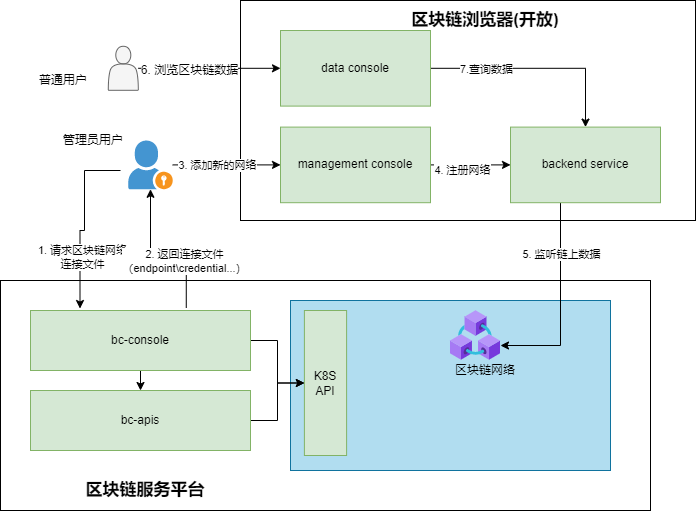

The diagram above was exported from draw.io. Its source (the exported page's mxGraphModel, read from the mxfile embedded in the PNG):
<mxGraphModel dx="1943" dy="787" grid="1" gridSize="10" guides="1" tooltips="1" connect="1" arrows="1" fold="1" page="1" pageScale="1" pageWidth="827" pageHeight="1169" math="0" shadow="0">
  <root>
    <mxCell id="0" />
    <mxCell id="1" parent="0" />
    <mxCell id="84" value="" style="rounded=0;whiteSpace=wrap;html=1;" vertex="1" parent="1">
      <mxGeometry x="-730" y="330" width="650" height="230" as="geometry" />
    </mxCell>
    <mxCell id="106" value="" style="rounded=0;whiteSpace=wrap;html=1;fillColor=#b1ddf0;strokeColor=#10739e;" vertex="1" parent="1">
      <mxGeometry x="-440" y="350" width="320" height="170" as="geometry" />
    </mxCell>
    <mxCell id="97" value="" style="rounded=0;whiteSpace=wrap;html=1;" vertex="1" parent="1">
      <mxGeometry x="-490" y="50" width="455" height="220" as="geometry" />
    </mxCell>
    <mxCell id="89" style="edgeStyle=orthogonalEdgeStyle;rounded=0;html=1;entryX=0;entryY=0.5;entryDx=0;entryDy=0;" edge="1" parent="1" source="72" target="86">
      <mxGeometry relative="1" as="geometry" />
    </mxCell>
    <mxCell id="90" value="4. 注册网络" style="edgeLabel;html=1;align=center;verticalAlign=middle;resizable=0;points=[];" vertex="1" connectable="0" parent="89">
      <mxGeometry x="-0.2364" y="-5" relative="1" as="geometry">
        <mxPoint as="offset" />
      </mxGeometry>
    </mxCell>
    <mxCell id="72" value="management console" style="rounded=0;whiteSpace=wrap;html=1;fillColor=#d5e8d4;strokeColor=#82b366;" vertex="1" parent="1">
      <mxGeometry x="-450" y="176.6" width="150" height="75.6" as="geometry" />
    </mxCell>
    <mxCell id="110" style="edgeStyle=orthogonalEdgeStyle;rounded=0;html=1;fontSize=12;entryX=0;entryY=0.5;entryDx=0;entryDy=0;" edge="1" parent="1" source="73" target="111">
      <mxGeometry relative="1" as="geometry" />
    </mxCell>
    <mxCell id="112" style="edgeStyle=orthogonalEdgeStyle;rounded=0;html=1;entryX=0.5;entryY=0;entryDx=0;entryDy=0;fontSize=12;" edge="1" parent="1" source="73" target="108">
      <mxGeometry relative="1" as="geometry" />
    </mxCell>
    <mxCell id="73" value="bc-console" style="rounded=0;whiteSpace=wrap;html=1;fillColor=#d5e8d4;strokeColor=#82b366;" vertex="1" parent="1">
      <mxGeometry x="-700" y="360" width="220" height="60" as="geometry" />
    </mxCell>
    <mxCell id="75" value="" style="edgeStyle=orthogonalEdgeStyle;html=1;rounded=0;entryX=0.225;entryY=-0.033;entryDx=0;entryDy=0;entryPerimeter=0;" edge="1" parent="1" target="73">
      <mxGeometry relative="1" as="geometry">
        <mxPoint x="-610" y="220" as="sourcePoint" />
        <mxPoint x="-640" y="290" as="targetPoint" />
        <Array as="points">
          <mxPoint x="-646" y="220" />
          <mxPoint x="-646" y="280" />
          <mxPoint x="-650" y="280" />
        </Array>
      </mxGeometry>
    </mxCell>
    <mxCell id="76" value="1. 请求区块链网络&lt;br&gt;连接文件" style="edgeLabel;html=1;align=center;verticalAlign=middle;resizable=0;points=[];" vertex="1" connectable="0" parent="75">
      <mxGeometry x="0.4245" y="2" relative="1" as="geometry">
        <mxPoint as="offset" />
      </mxGeometry>
    </mxCell>
    <mxCell id="79" style="edgeStyle=orthogonalEdgeStyle;rounded=0;html=1;" edge="1" parent="1" source="74" target="72">
      <mxGeometry relative="1" as="geometry" />
    </mxCell>
    <mxCell id="81" value="3. 添加新的网络" style="edgeLabel;html=1;align=center;verticalAlign=middle;resizable=0;points=[];" vertex="1" connectable="0" parent="79">
      <mxGeometry x="-0.1874" relative="1" as="geometry">
        <mxPoint as="offset" />
      </mxGeometry>
    </mxCell>
    <mxCell id="74" value="" style="shadow=0;dashed=0;html=1;strokeColor=none;fillColor=#4495D1;labelPosition=center;verticalLabelPosition=bottom;verticalAlign=top;align=center;outlineConnect=0;shape=mxgraph.veeam.portal_admin;" vertex="1" parent="1">
      <mxGeometry x="-602.2" y="190" width="44.4" height="48.8" as="geometry" />
    </mxCell>
    <mxCell id="77" value="" style="endArrow=classic;html=1;rounded=0;exitX=0.708;exitY=-0.044;exitDx=0;exitDy=0;exitPerimeter=0;edgeStyle=orthogonalEdgeStyle;" edge="1" parent="1" source="73" target="74">
      <mxGeometry width="50" height="50" relative="1" as="geometry">
        <mxPoint x="-510" y="240" as="sourcePoint" />
        <mxPoint x="-460" y="190" as="targetPoint" />
      </mxGeometry>
    </mxCell>
    <mxCell id="78" value="2. 返回连接文件&lt;br&gt;（endpoint\credential...）" style="edgeLabel;html=1;align=center;verticalAlign=middle;resizable=0;points=[];" vertex="1" connectable="0" parent="77">
      <mxGeometry x="-0.3886" y="2" relative="1" as="geometry">
        <mxPoint as="offset" />
      </mxGeometry>
    </mxCell>
    <mxCell id="92" style="edgeStyle=orthogonalEdgeStyle;rounded=0;html=1;" edge="1" parent="1" source="80" target="86">
      <mxGeometry relative="1" as="geometry" />
    </mxCell>
    <mxCell id="93" value="7.查询数据" style="edgeLabel;html=1;align=center;verticalAlign=middle;resizable=0;points=[];" vertex="1" connectable="0" parent="92">
      <mxGeometry x="-0.4855" y="-1" relative="1" as="geometry">
        <mxPoint as="offset" />
      </mxGeometry>
    </mxCell>
    <mxCell id="80" value="data console" style="rounded=0;whiteSpace=wrap;html=1;fillColor=#d5e8d4;strokeColor=#82b366;" vertex="1" parent="1">
      <mxGeometry x="-450" y="80" width="150" height="75.6" as="geometry" />
    </mxCell>
    <mxCell id="82" value="" style="aspect=fixed;html=1;points=[];align=center;image;fontSize=12;image=img/lib/azure2/blockchain/Azure_Blockchain_Service.svg;" vertex="1" parent="1">
      <mxGeometry x="-280" y="360" width="50" height="50" as="geometry" />
    </mxCell>
    <mxCell id="83" value="区块链网络" style="text;strokeColor=none;align=center;fillColor=none;html=1;verticalAlign=middle;whiteSpace=wrap;rounded=0;" vertex="1" parent="1">
      <mxGeometry x="-300" y="415" width="110" height="10" as="geometry" />
    </mxCell>
    <mxCell id="87" style="edgeStyle=orthogonalEdgeStyle;rounded=0;html=1;" edge="1" parent="1" source="86" target="82">
      <mxGeometry relative="1" as="geometry">
        <Array as="points">
          <mxPoint x="-170" y="395" />
        </Array>
      </mxGeometry>
    </mxCell>
    <mxCell id="91" value="5. 监听链上数据" style="edgeLabel;html=1;align=center;verticalAlign=middle;resizable=0;points=[];" vertex="1" connectable="0" parent="87">
      <mxGeometry x="-0.499" relative="1" as="geometry">
        <mxPoint as="offset" />
      </mxGeometry>
    </mxCell>
    <mxCell id="86" value="backend service" style="rounded=0;whiteSpace=wrap;html=1;fillColor=#d5e8d4;strokeColor=#82b366;" vertex="1" parent="1">
      <mxGeometry x="-220" y="176.6" width="150" height="75.6" as="geometry" />
    </mxCell>
    <mxCell id="99" style="edgeStyle=orthogonalEdgeStyle;rounded=0;html=1;entryX=0;entryY=0.5;entryDx=0;entryDy=0;fontSize=17;" edge="1" parent="1" source="95" target="80">
      <mxGeometry relative="1" as="geometry" />
    </mxCell>
    <mxCell id="113" value="6. 浏览区块链数据" style="edgeLabel;html=1;align=center;verticalAlign=middle;resizable=0;points=[];fontSize=12;" vertex="1" connectable="0" parent="99">
      <mxGeometry x="-0.2766" y="-2" relative="1" as="geometry">
        <mxPoint as="offset" />
      </mxGeometry>
    </mxCell>
    <mxCell id="95" value="" style="shape=actor;whiteSpace=wrap;html=1;fillColor=#f5f5f5;fontColor=#333333;strokeColor=#666666;" vertex="1" parent="1">
      <mxGeometry x="-622.2" y="95.8" width="30" height="44" as="geometry" />
    </mxCell>
    <mxCell id="96" value="区块链服务平台" style="text;strokeColor=none;align=center;fillColor=none;html=1;verticalAlign=middle;whiteSpace=wrap;rounded=0;fontStyle=1;fontSize=17;" vertex="1" parent="1">
      <mxGeometry x="-710" y="520" width="250" height="40" as="geometry" />
    </mxCell>
    <mxCell id="98" value="区块链浏览器(开放)" style="text;strokeColor=none;align=center;fillColor=none;html=1;verticalAlign=middle;whiteSpace=wrap;rounded=0;fontStyle=1;fontSize=17;" vertex="1" parent="1">
      <mxGeometry x="-370" y="50" width="250" height="40" as="geometry" />
    </mxCell>
    <mxCell id="102" value="普通用户" style="text;strokeColor=none;align=center;fillColor=none;html=1;verticalAlign=middle;whiteSpace=wrap;rounded=0;fontSize=12;" vertex="1" parent="1">
      <mxGeometry x="-712.2" y="110" width="90" height="40" as="geometry" />
    </mxCell>
    <mxCell id="103" value="管理员用户" style="text;strokeColor=none;align=center;fillColor=none;html=1;verticalAlign=middle;whiteSpace=wrap;rounded=0;fontSize=12;" vertex="1" parent="1">
      <mxGeometry x="-682.2" y="170" width="90" height="40" as="geometry" />
    </mxCell>
    <mxCell id="109" style="edgeStyle=orthogonalEdgeStyle;rounded=0;html=1;fontSize=12;entryX=0;entryY=0.5;entryDx=0;entryDy=0;" edge="1" parent="1" source="108" target="111">
      <mxGeometry relative="1" as="geometry" />
    </mxCell>
    <mxCell id="108" value="bc-apis" style="rounded=0;whiteSpace=wrap;html=1;fillColor=#d5e8d4;strokeColor=#82b366;" vertex="1" parent="1">
      <mxGeometry x="-700" y="440" width="220" height="60" as="geometry" />
    </mxCell>
    <mxCell id="111" value="K8S&lt;br&gt;API" style="rounded=0;whiteSpace=wrap;html=1;fillColor=#d5e8d4;strokeColor=#82b366;" vertex="1" parent="1">
      <mxGeometry x="-426.1" y="360" width="42.2" height="145" as="geometry" />
    </mxCell>
  </root>
</mxGraphModel>